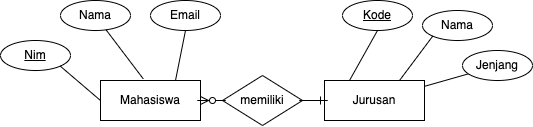

The diagram above was exported from draw.io. Its source (the exported page's mxGraphModel, read from the mxfile embedded in the PNG):
<mxGraphModel dx="992" dy="562" grid="1" gridSize="10" guides="1" tooltips="1" connect="1" arrows="1" fold="1" page="1" pageScale="1" pageWidth="850" pageHeight="1100" math="0" shadow="0">
  <root>
    <mxCell id="0" />
    <mxCell id="1" parent="0" />
    <mxCell id="2" value="Mahasiswa" style="whiteSpace=wrap;html=1;align=center;" parent="1" vertex="1">
      <mxGeometry x="387" y="232" width="100" height="40" as="geometry" />
    </mxCell>
    <mxCell id="27" style="edgeStyle=none;html=1;endArrow=none;endFill=0;" parent="1" source="3" target="9" edge="1">
      <mxGeometry relative="1" as="geometry" />
    </mxCell>
    <mxCell id="3" value="Jurusan" style="whiteSpace=wrap;html=1;align=center;" parent="1" vertex="1">
      <mxGeometry x="611" y="232" width="100" height="40" as="geometry" />
    </mxCell>
    <mxCell id="4" value="&lt;u&gt;Nim&lt;/u&gt;" style="ellipse;whiteSpace=wrap;html=1;align=center;" parent="1" vertex="1">
      <mxGeometry x="287" y="192" width="70" height="30" as="geometry" />
    </mxCell>
    <mxCell id="5" value="Nama" style="ellipse;whiteSpace=wrap;html=1;align=center;" parent="1" vertex="1">
      <mxGeometry x="347" y="152" width="70" height="30" as="geometry" />
    </mxCell>
    <mxCell id="6" value="Email" style="ellipse;whiteSpace=wrap;html=1;align=center;" parent="1" vertex="1">
      <mxGeometry x="437" y="152" width="70" height="30" as="geometry" />
    </mxCell>
    <mxCell id="7" value="&lt;u&gt;Kode&lt;/u&gt;" style="ellipse;whiteSpace=wrap;html=1;align=center;" parent="1" vertex="1">
      <mxGeometry x="629" y="152" width="70" height="30" as="geometry" />
    </mxCell>
    <mxCell id="8" value="Nama" style="ellipse;whiteSpace=wrap;html=1;align=center;" parent="1" vertex="1">
      <mxGeometry x="709" y="162" width="70" height="30" as="geometry" />
    </mxCell>
    <mxCell id="9" value="Jenjang" style="ellipse;whiteSpace=wrap;html=1;align=center;" parent="1" vertex="1">
      <mxGeometry x="749" y="202" width="70" height="30" as="geometry" />
    </mxCell>
    <mxCell id="21" style="html=1;exitX=1;exitY=1;exitDx=0;exitDy=0;entryX=0;entryY=0.5;entryDx=0;entryDy=0;endArrow=none;endFill=0;" parent="1" source="4" target="2" edge="1">
      <mxGeometry relative="1" as="geometry" />
    </mxCell>
    <mxCell id="22" style="html=1;entryX=0.428;entryY=-0.04;entryDx=0;entryDy=0;endArrow=none;endFill=0;entryPerimeter=0;" parent="1" source="5" target="2" edge="1">
      <mxGeometry relative="1" as="geometry">
        <mxPoint x="397" y="192" as="sourcePoint" />
        <mxPoint x="397" y="262" as="targetPoint" />
      </mxGeometry>
    </mxCell>
    <mxCell id="23" style="html=1;entryX=0.75;entryY=0;entryDx=0;entryDy=0;endArrow=none;endFill=0;exitX=0.5;exitY=1;exitDx=0;exitDy=0;" parent="1" source="6" target="2" edge="1">
      <mxGeometry relative="1" as="geometry">
        <mxPoint x="402.6589213297125" y="191.2874902930189" as="sourcePoint" />
        <mxPoint x="439.79999999999995" y="240.39999999999998" as="targetPoint" />
      </mxGeometry>
    </mxCell>
    <mxCell id="24" style="html=1;entryX=0.25;entryY=0;entryDx=0;entryDy=0;endArrow=none;endFill=0;exitX=0.5;exitY=1;exitDx=0;exitDy=0;" parent="1" source="7" target="3" edge="1">
      <mxGeometry relative="1" as="geometry">
        <mxPoint x="527" y="202" as="sourcePoint" />
        <mxPoint x="397" y="262" as="targetPoint" />
      </mxGeometry>
    </mxCell>
    <mxCell id="25" style="html=1;entryX=0.75;entryY=0;entryDx=0;entryDy=0;endArrow=none;endFill=0;exitX=0;exitY=1;exitDx=0;exitDy=0;" parent="1" source="8" target="3" edge="1">
      <mxGeometry relative="1" as="geometry">
        <mxPoint x="632" y="192" as="sourcePoint" />
        <mxPoint x="622" y="242" as="targetPoint" />
      </mxGeometry>
    </mxCell>
    <mxCell id="28" value="memiliki" style="shape=rhombus;perimeter=rhombusPerimeter;whiteSpace=wrap;html=1;align=center;" parent="1" vertex="1">
      <mxGeometry x="509" y="227" width="80" height="50" as="geometry" />
    </mxCell>
    <mxCell id="32" value="" style="edgeStyle=entityRelationEdgeStyle;fontSize=12;html=1;endArrow=ERone;endFill=1;exitX=1;exitY=0.5;exitDx=0;exitDy=0;entryX=0;entryY=0.5;entryDx=0;entryDy=0;" parent="1" source="28" target="3" edge="1">
      <mxGeometry width="100" height="100" relative="1" as="geometry">
        <mxPoint x="480" y="250" as="sourcePoint" />
        <mxPoint x="580" y="150" as="targetPoint" />
      </mxGeometry>
    </mxCell>
    <mxCell id="33" value="" style="edgeStyle=entityRelationEdgeStyle;fontSize=12;html=1;endArrow=ERzeroToMany;endFill=1;entryX=1;entryY=0.5;entryDx=0;entryDy=0;exitX=0;exitY=0.5;exitDx=0;exitDy=0;" parent="1" source="28" target="2" edge="1">
      <mxGeometry width="100" height="100" relative="1" as="geometry">
        <mxPoint x="510" y="250" as="sourcePoint" />
        <mxPoint x="580" y="150" as="targetPoint" />
      </mxGeometry>
    </mxCell>
  </root>
</mxGraphModel>